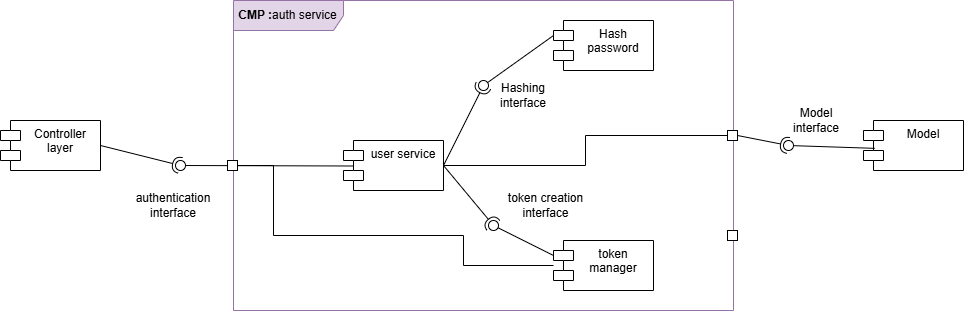

The diagram above was exported from draw.io. Its source (the exported page's mxGraphModel, read from the mxfile embedded in the PNG):
<mxGraphModel dx="1448" dy="671" grid="1" gridSize="10" guides="1" tooltips="1" connect="1" arrows="1" fold="1" page="0" pageScale="1" pageWidth="827" pageHeight="1169" math="0" shadow="0">
  <root>
    <mxCell id="0" />
    <mxCell id="1" parent="0" />
    <mxCell id="roWUWiKh0VQMd7P8AtA_-1" value="Controller layer" style="shape=module;align=left;spacingLeft=20;align=center;verticalAlign=top;whiteSpace=wrap;html=1;" parent="1" vertex="1">
      <mxGeometry x="-213" y="220" width="100" height="50" as="geometry" />
    </mxCell>
    <mxCell id="roWUWiKh0VQMd7P8AtA_-2" value="Model" style="shape=module;align=left;spacingLeft=20;align=center;verticalAlign=top;whiteSpace=wrap;html=1;" parent="1" vertex="1">
      <mxGeometry x="650" y="220" width="100" height="50" as="geometry" />
    </mxCell>
    <mxCell id="roWUWiKh0VQMd7P8AtA_-3" value="&lt;b&gt;CMP :&lt;/b&gt;auth service" style="shape=umlFrame;whiteSpace=wrap;html=1;pointerEvents=0;width=110;height=30;fillColor=#e1d5e7;strokeColor=#9673a6;" parent="1" vertex="1">
      <mxGeometry x="20" y="100" width="500" height="310" as="geometry" />
    </mxCell>
    <mxCell id="roWUWiKh0VQMd7P8AtA_-5" value="" style="rounded=0;orthogonalLoop=1;jettySize=auto;html=1;endArrow=halfCircle;endFill=0;endSize=6;strokeWidth=1;sketch=0;exitX=1;exitY=0.5;exitDx=0;exitDy=0;" parent="1" source="oQyP082Que-priKX12Li-20" target="roWUWiKh0VQMd7P8AtA_-7" edge="1">
      <mxGeometry relative="1" as="geometry">
        <mxPoint x="-13" y="265" as="sourcePoint" />
      </mxGeometry>
    </mxCell>
    <mxCell id="roWUWiKh0VQMd7P8AtA_-7" value="" style="ellipse;whiteSpace=wrap;html=1;align=center;aspect=fixed;fillColor=none;strokeColor=none;resizable=0;perimeter=centerPerimeter;rotatable=0;allowArrows=0;points=[];outlineConnect=1;" parent="1" vertex="1">
      <mxGeometry x="-38" y="260" width="10" height="10" as="geometry" />
    </mxCell>
    <mxCell id="oQyP082Que-priKX12Li-1" value="user service" style="shape=module;align=left;spacingLeft=20;align=center;verticalAlign=top;whiteSpace=wrap;html=1;" parent="1" vertex="1">
      <mxGeometry x="130" y="240" width="100" height="50" as="geometry" />
    </mxCell>
    <mxCell id="oQyP082Que-priKX12Li-2" value="Hash password" style="shape=module;align=left;spacingLeft=20;align=center;verticalAlign=top;whiteSpace=wrap;html=1;" parent="1" vertex="1">
      <mxGeometry x="340" y="120" width="100" height="50" as="geometry" />
    </mxCell>
    <mxCell id="oQyP082Que-priKX12Li-3" value="token manager" style="shape=module;align=left;spacingLeft=20;align=center;verticalAlign=top;whiteSpace=wrap;html=1;" parent="1" vertex="1">
      <mxGeometry x="340" y="340" width="100" height="50" as="geometry" />
    </mxCell>
    <mxCell id="oQyP082Que-priKX12Li-6" value="" style="rounded=0;orthogonalLoop=1;jettySize=auto;html=1;endArrow=halfCircle;endFill=0;endSize=6;strokeWidth=1;sketch=0;exitX=1;exitY=0.5;exitDx=0;exitDy=0;" parent="1" source="oQyP082Que-priKX12Li-1" target="oQyP082Que-priKX12Li-8" edge="1">
      <mxGeometry relative="1" as="geometry">
        <mxPoint x="290" y="185" as="sourcePoint" />
      </mxGeometry>
    </mxCell>
    <mxCell id="oQyP082Que-priKX12Li-7" value="" style="rounded=0;orthogonalLoop=1;jettySize=auto;html=1;endArrow=oval;endFill=0;sketch=0;sourcePerimeterSpacing=0;targetPerimeterSpacing=0;endSize=10;exitX=0;exitY=0;exitDx=0;exitDy=15;exitPerimeter=0;" parent="1" source="oQyP082Que-priKX12Li-2" target="oQyP082Que-priKX12Li-8" edge="1">
      <mxGeometry relative="1" as="geometry">
        <mxPoint x="250" y="185" as="sourcePoint" />
      </mxGeometry>
    </mxCell>
    <mxCell id="oQyP082Que-priKX12Li-8" value="" style="ellipse;whiteSpace=wrap;html=1;align=center;aspect=fixed;fillColor=none;strokeColor=none;resizable=0;perimeter=centerPerimeter;rotatable=0;allowArrows=0;points=[];outlineConnect=1;" parent="1" vertex="1">
      <mxGeometry x="265" y="180" width="10" height="10" as="geometry" />
    </mxCell>
    <mxCell id="oQyP082Que-priKX12Li-11" value="" style="ellipse;whiteSpace=wrap;html=1;align=center;aspect=fixed;fillColor=none;strokeColor=none;resizable=0;perimeter=centerPerimeter;rotatable=0;allowArrows=0;points=[];outlineConnect=1;" parent="1" vertex="1">
      <mxGeometry x="280" y="240" width="10" height="10" as="geometry" />
    </mxCell>
    <mxCell id="oQyP082Que-priKX12Li-14" value="" style="ellipse;whiteSpace=wrap;html=1;align=center;aspect=fixed;fillColor=none;strokeColor=none;resizable=0;perimeter=centerPerimeter;rotatable=0;allowArrows=0;points=[];outlineConnect=1;" parent="1" vertex="1">
      <mxGeometry x="275" y="280" width="10" height="10" as="geometry" />
    </mxCell>
    <mxCell id="oQyP082Que-priKX12Li-15" value="" style="rounded=0;orthogonalLoop=1;jettySize=auto;html=1;endArrow=halfCircle;endFill=0;endSize=6;strokeWidth=1;sketch=0;exitX=1;exitY=0.5;exitDx=0;exitDy=0;" parent="1" source="oQyP082Que-priKX12Li-1" target="oQyP082Que-priKX12Li-17" edge="1">
      <mxGeometry relative="1" as="geometry">
        <mxPoint x="285" y="345" as="sourcePoint" />
      </mxGeometry>
    </mxCell>
    <mxCell id="oQyP082Que-priKX12Li-16" value="" style="rounded=0;orthogonalLoop=1;jettySize=auto;html=1;endArrow=oval;endFill=0;sketch=0;sourcePerimeterSpacing=0;targetPerimeterSpacing=0;endSize=10;exitX=0;exitY=0;exitDx=0;exitDy=15;exitPerimeter=0;" parent="1" source="oQyP082Que-priKX12Li-3" target="oQyP082Que-priKX12Li-17" edge="1">
      <mxGeometry relative="1" as="geometry">
        <mxPoint x="245" y="345" as="sourcePoint" />
      </mxGeometry>
    </mxCell>
    <mxCell id="oQyP082Que-priKX12Li-17" value="" style="ellipse;whiteSpace=wrap;html=1;align=center;aspect=fixed;fillColor=none;strokeColor=none;resizable=0;perimeter=centerPerimeter;rotatable=0;allowArrows=0;points=[];outlineConnect=1;" parent="1" vertex="1">
      <mxGeometry x="275" y="320" width="10" height="10" as="geometry" />
    </mxCell>
    <mxCell id="oQyP082Que-priKX12Li-19" value="" style="rounded=0;orthogonalLoop=1;jettySize=auto;html=1;endArrow=oval;endFill=0;sketch=0;sourcePerimeterSpacing=0;targetPerimeterSpacing=0;endSize=10;exitX=0.104;exitY=0.51;exitDx=0;exitDy=0;exitPerimeter=0;" parent="1" source="oQyP082Que-priKX12Li-1" target="oQyP082Que-priKX12Li-20" edge="1">
      <mxGeometry relative="1" as="geometry">
        <mxPoint x="80" y="275" as="sourcePoint" />
      </mxGeometry>
    </mxCell>
    <mxCell id="oQyP082Que-priKX12Li-21" value="" style="rounded=0;orthogonalLoop=1;jettySize=auto;html=1;endArrow=halfCircle;endFill=0;endSize=6;strokeWidth=1;sketch=0;exitX=1;exitY=0.5;exitDx=0;exitDy=0;" parent="1" source="oQyP082Que-priKX12Li-30" target="oQyP082Que-priKX12Li-23" edge="1">
      <mxGeometry relative="1" as="geometry">
        <mxPoint x="590" y="330" as="sourcePoint" />
      </mxGeometry>
    </mxCell>
    <mxCell id="oQyP082Que-priKX12Li-22" value="" style="rounded=0;orthogonalLoop=1;jettySize=auto;html=1;endArrow=oval;endFill=0;sketch=0;sourcePerimeterSpacing=0;targetPerimeterSpacing=0;endSize=10;exitX=0.113;exitY=0.557;exitDx=0;exitDy=0;exitPerimeter=0;" parent="1" source="roWUWiKh0VQMd7P8AtA_-2" target="oQyP082Que-priKX12Li-23" edge="1">
      <mxGeometry relative="1" as="geometry">
        <mxPoint x="520" y="245" as="sourcePoint" />
      </mxGeometry>
    </mxCell>
    <mxCell id="oQyP082Que-priKX12Li-23" value="" style="ellipse;whiteSpace=wrap;html=1;align=center;aspect=fixed;fillColor=none;strokeColor=none;resizable=0;perimeter=centerPerimeter;rotatable=0;allowArrows=0;points=[];outlineConnect=1;" parent="1" vertex="1">
      <mxGeometry x="570" y="240" width="10" height="10" as="geometry" />
    </mxCell>
    <mxCell id="oQyP082Que-priKX12Li-26" value="" style="ellipse;whiteSpace=wrap;html=1;align=center;aspect=fixed;fillColor=none;strokeColor=none;resizable=0;perimeter=centerPerimeter;rotatable=0;allowArrows=0;points=[];outlineConnect=1;" parent="1" vertex="1">
      <mxGeometry x="560" y="290" width="10" height="10" as="geometry" />
    </mxCell>
    <mxCell id="oQyP082Que-priKX12Li-28" value="" style="rounded=0;whiteSpace=wrap;html=1;" parent="1" vertex="1">
      <mxGeometry x="14" y="260" width="10" height="10" as="geometry" />
    </mxCell>
    <mxCell id="oQyP082Que-priKX12Li-33" style="edgeStyle=orthogonalEdgeStyle;rounded=0;orthogonalLoop=1;jettySize=auto;html=1;entryX=1;entryY=0.5;entryDx=0;entryDy=0;endArrow=none;endFill=0;" parent="1" source="oQyP082Que-priKX12Li-30" target="oQyP082Que-priKX12Li-1" edge="1">
      <mxGeometry relative="1" as="geometry">
        <mxPoint x="440" y="215" as="targetPoint" />
      </mxGeometry>
    </mxCell>
    <mxCell id="oQyP082Que-priKX12Li-30" value="" style="rounded=0;whiteSpace=wrap;html=1;" parent="1" vertex="1">
      <mxGeometry x="514" y="230" width="10" height="10" as="geometry" />
    </mxCell>
    <mxCell id="AAcM3WQQxN0XSZB2kh_u-5" style="edgeStyle=orthogonalEdgeStyle;rounded=0;orthogonalLoop=1;jettySize=auto;html=1;exitX=1;exitY=0.5;exitDx=0;exitDy=0;endArrow=none;endFill=0;" parent="1" source="oQyP082Que-priKX12Li-28" target="oQyP082Que-priKX12Li-3" edge="1">
      <mxGeometry relative="1" as="geometry">
        <mxPoint x="540" y="340" as="targetPoint" />
        <Array as="points">
          <mxPoint x="60" y="265" />
          <mxPoint x="60" y="335" />
          <mxPoint x="250" y="335" />
          <mxPoint x="250" y="365" />
        </Array>
      </mxGeometry>
    </mxCell>
    <mxCell id="AAcM3WQQxN0XSZB2kh_u-4" value="" style="rounded=0;whiteSpace=wrap;html=1;" parent="1" vertex="1">
      <mxGeometry x="514" y="330" width="10" height="10" as="geometry" />
    </mxCell>
    <mxCell id="CmRFc1TUCRB0uTvhk1RN-1" value="" style="rounded=0;orthogonalLoop=1;jettySize=auto;html=1;endArrow=halfCircle;endFill=0;endSize=6;strokeWidth=1;sketch=0;exitX=1;exitY=0.5;exitDx=0;exitDy=0;" parent="1" source="roWUWiKh0VQMd7P8AtA_-1" target="oQyP082Que-priKX12Li-20" edge="1">
      <mxGeometry relative="1" as="geometry">
        <mxPoint x="-113" y="245" as="sourcePoint" />
        <mxPoint x="-33" y="265" as="targetPoint" />
      </mxGeometry>
    </mxCell>
    <mxCell id="oQyP082Que-priKX12Li-20" value="" style="ellipse;whiteSpace=wrap;html=1;align=center;aspect=fixed;fillColor=none;strokeColor=none;resizable=0;perimeter=centerPerimeter;rotatable=0;allowArrows=0;points=[];outlineConnect=1;" parent="1" vertex="1">
      <mxGeometry x="-38" y="260" width="10" height="10" as="geometry" />
    </mxCell>
    <mxCell id="0lwKhBxxKeFPW9IJI4PP-1" value="authentication&lt;br&gt;interface" style="text;html=1;whiteSpace=wrap;strokeColor=none;fillColor=none;align=center;verticalAlign=middle;rounded=0;" parent="1" vertex="1">
      <mxGeometry x="-70" y="290" width="60" height="30" as="geometry" />
    </mxCell>
    <mxCell id="0lwKhBxxKeFPW9IJI4PP-2" value="Model&lt;br&gt;interface" style="text;html=1;whiteSpace=wrap;strokeColor=none;fillColor=none;align=center;verticalAlign=middle;rounded=0;" parent="1" vertex="1">
      <mxGeometry x="572.5" y="205" width="60" height="30" as="geometry" />
    </mxCell>
    <mxCell id="mVFGjBq0Y75oaZ_w9ocf-1" value="Hashing interface" style="text;html=1;whiteSpace=wrap;strokeColor=none;fillColor=none;align=center;verticalAlign=middle;rounded=0;fontFamily=Helvetica;fontSize=12;fontColor=default;" parent="1" vertex="1">
      <mxGeometry x="280" y="180" width="60" height="30" as="geometry" />
    </mxCell>
    <mxCell id="mVFGjBq0Y75oaZ_w9ocf-2" value="token creation&lt;br&gt;interface" style="text;html=1;whiteSpace=wrap;strokeColor=none;fillColor=none;align=center;verticalAlign=middle;rounded=0;" parent="1" vertex="1">
      <mxGeometry x="285" y="290" width="95" height="30" as="geometry" />
    </mxCell>
  </root>
</mxGraphModel>